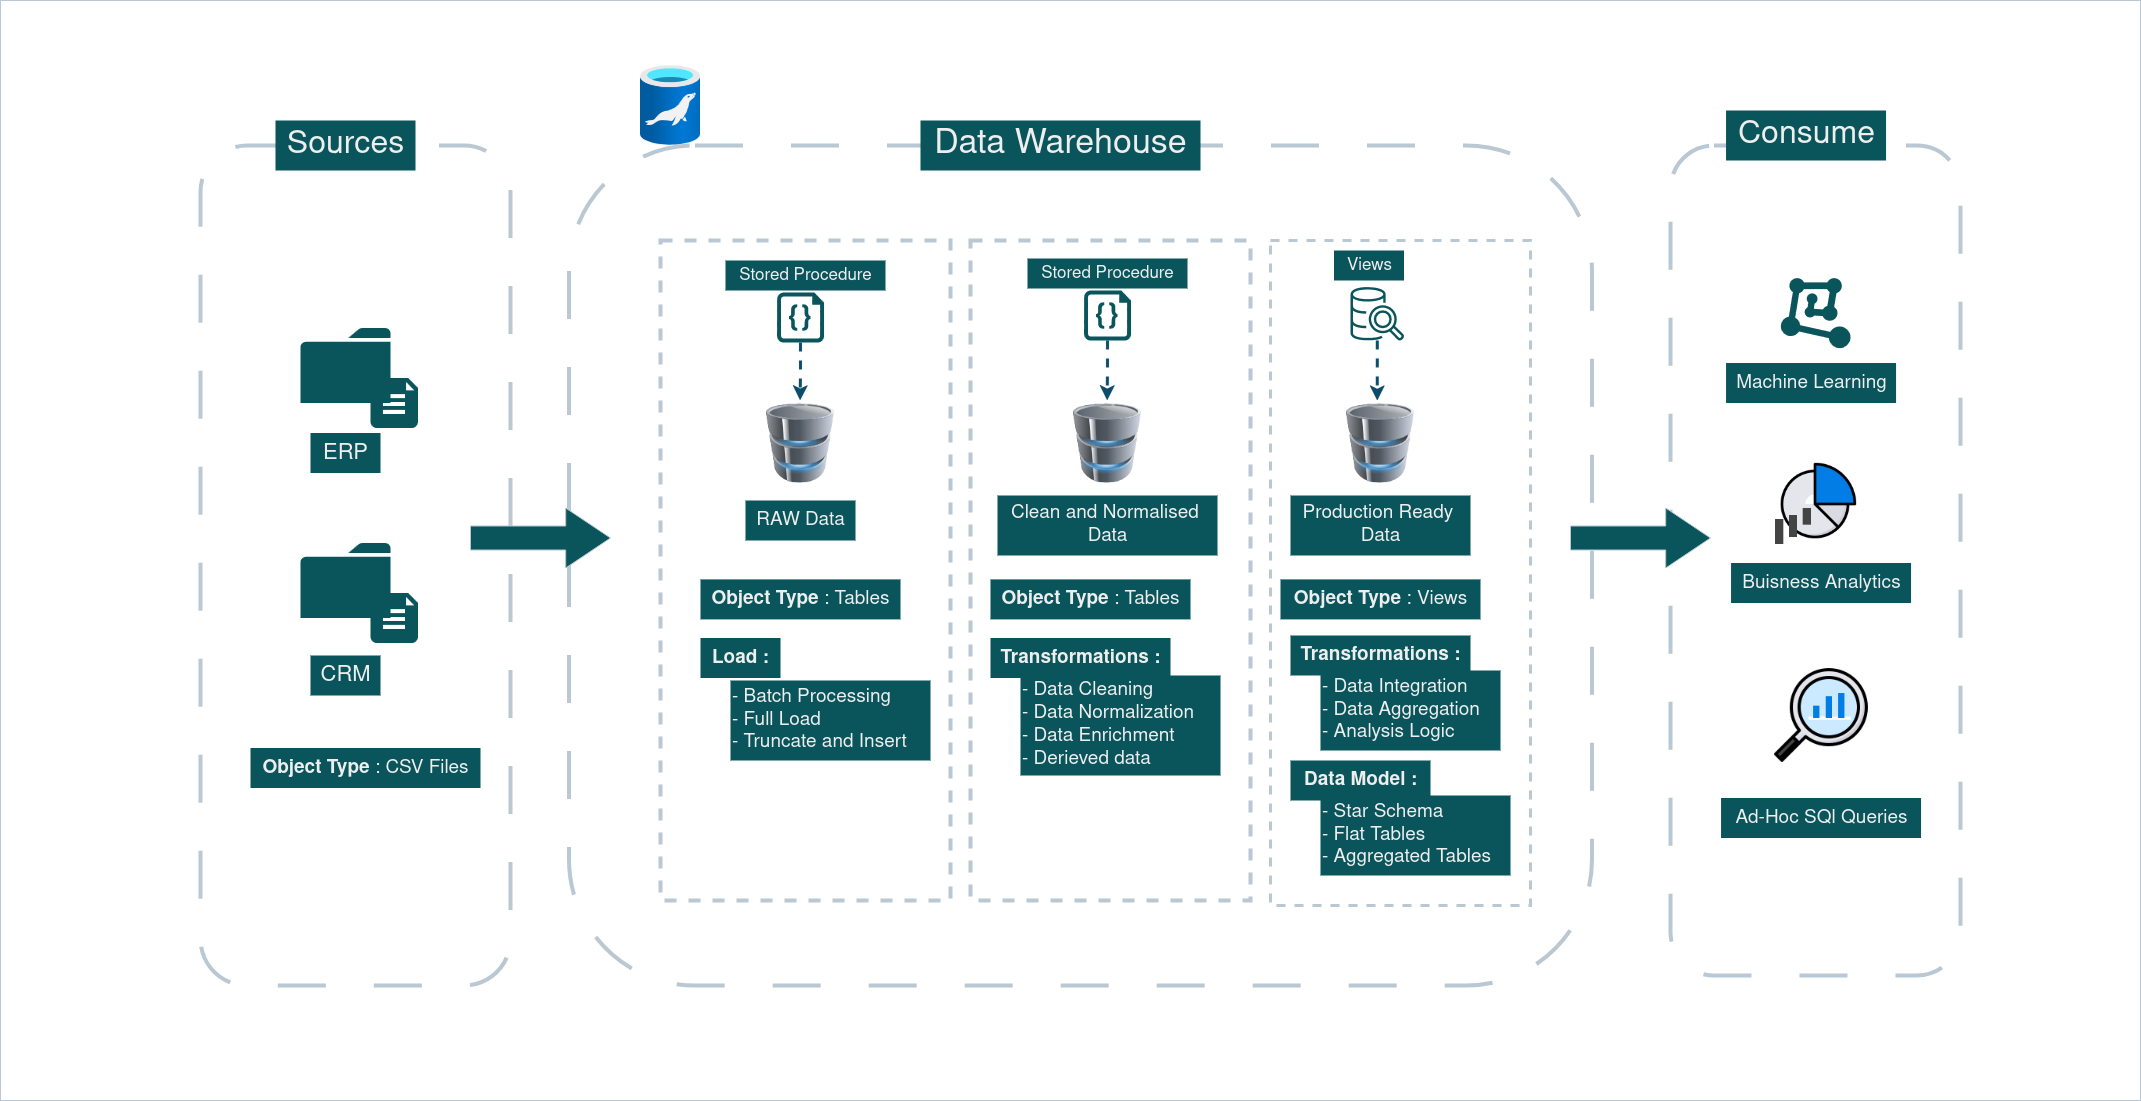

The diagram above was exported from draw.io. Its source (the exported page's mxGraphModel, read from the mxfile embedded in the PNG):
<mxGraphModel dx="2605" dy="2303" grid="1" gridSize="10" guides="1" tooltips="1" connect="1" arrows="0" fold="1" page="1" pageScale="1" pageWidth="1100" pageHeight="850" background="none" math="0" shadow="0">
  <root>
    <mxCell id="0" />
    <mxCell id="1" parent="0" />
    <mxCell id="QA6qm9k3br5T1PhjzLlL-5" value="" style="sketch=0;pointerEvents=1;shadow=0;dashed=0;html=1;strokeColor=none;labelPosition=center;verticalLabelPosition=bottom;verticalAlign=top;outlineConnect=0;align=center;shape=mxgraph.office.concepts.folder;fillColor=#09555B;labelBackgroundColor=none;fontColor=#EEEEEE;" vertex="1" parent="1">
      <mxGeometry x="1080" y="97.5" width="90" height="75" as="geometry" />
    </mxCell>
    <mxCell id="QA6qm9k3br5T1PhjzLlL-10" value="" style="verticalLabelPosition=bottom;html=1;verticalAlign=top;align=center;strokeColor=none;fillColor=#09555B;shape=mxgraph.azure.file_2;pointerEvents=1;labelBackgroundColor=none;fontColor=#EEEEEE;" vertex="1" parent="1">
      <mxGeometry x="1150" y="147.5" width="47.5" height="50" as="geometry" />
    </mxCell>
    <mxCell id="QA6qm9k3br5T1PhjzLlL-11" value="" style="sketch=0;pointerEvents=1;shadow=0;dashed=0;html=1;strokeColor=none;labelPosition=center;verticalLabelPosition=bottom;verticalAlign=top;outlineConnect=0;align=center;shape=mxgraph.office.concepts.folder;fillColor=#09555B;labelBackgroundColor=none;fontColor=#EEEEEE;" vertex="1" parent="1">
      <mxGeometry x="1080" y="312.5" width="90" height="75" as="geometry" />
    </mxCell>
    <mxCell id="QA6qm9k3br5T1PhjzLlL-12" value="" style="verticalLabelPosition=bottom;html=1;verticalAlign=top;align=center;strokeColor=none;fillColor=#09555B;shape=mxgraph.azure.file_2;pointerEvents=1;labelBackgroundColor=none;fontColor=#EEEEEE;" vertex="1" parent="1">
      <mxGeometry x="1150" y="362.5" width="47.5" height="50" as="geometry" />
    </mxCell>
    <mxCell id="QA6qm9k3br5T1PhjzLlL-14" value="&lt;div&gt;&lt;font style=&quot;font-size: 22px;&quot;&gt;ERP&lt;/font&gt;&lt;/div&gt;" style="text;html=1;align=center;verticalAlign=middle;resizable=0;points=[];autosize=1;strokeColor=none;fillColor=#09555B;labelBackgroundColor=none;fontColor=#EEEEEE;" vertex="1" parent="1">
      <mxGeometry x="1090" y="202.5" width="70" height="40" as="geometry" />
    </mxCell>
    <mxCell id="QA6qm9k3br5T1PhjzLlL-15" value="&lt;font style=&quot;font-size: 22px;&quot;&gt;CRM&lt;/font&gt;" style="text;html=1;align=center;verticalAlign=middle;resizable=0;points=[];autosize=1;strokeColor=none;fillColor=#09555B;labelBackgroundColor=none;fontColor=#EEEEEE;" vertex="1" parent="1">
      <mxGeometry x="1090" y="425" width="70" height="40" as="geometry" />
    </mxCell>
    <mxCell id="QA6qm9k3br5T1PhjzLlL-52" style="edgeStyle=orthogonalEdgeStyle;rounded=0;orthogonalLoop=1;jettySize=auto;html=1;exitX=0.5;exitY=1;exitDx=0;exitDy=0;exitPerimeter=0;dashed=1;strokeWidth=3;labelBackgroundColor=none;strokeColor=#0B4D6A;fontColor=default;" edge="1" parent="1" source="QA6qm9k3br5T1PhjzLlL-16">
      <mxGeometry relative="1" as="geometry">
        <mxPoint x="1579.5714285714284" y="170.00000000000023" as="targetPoint" />
      </mxGeometry>
    </mxCell>
    <mxCell id="QA6qm9k3br5T1PhjzLlL-16" value="" style="sketch=0;aspect=fixed;pointerEvents=1;shadow=0;dashed=0;html=1;strokeColor=none;labelPosition=center;verticalLabelPosition=bottom;verticalAlign=top;align=center;fillColor=#09555B;shape=mxgraph.azure.code_file;labelBackgroundColor=none;fontColor=#EEEEEE;" vertex="1" parent="1">
      <mxGeometry x="1556.5" y="62" width="47" height="50" as="geometry" />
    </mxCell>
    <mxCell id="QA6qm9k3br5T1PhjzLlL-50" style="edgeStyle=orthogonalEdgeStyle;rounded=0;orthogonalLoop=1;jettySize=auto;html=1;exitX=0.5;exitY=1;exitDx=0;exitDy=0;exitPerimeter=0;dashed=1;strokeWidth=3;labelBackgroundColor=none;strokeColor=#0B4D6A;fontColor=default;" edge="1" parent="1" source="QA6qm9k3br5T1PhjzLlL-17">
      <mxGeometry relative="1" as="geometry">
        <mxPoint x="1886.7142857142862" y="170.00000000000023" as="targetPoint" />
      </mxGeometry>
    </mxCell>
    <mxCell id="QA6qm9k3br5T1PhjzLlL-17" value="" style="sketch=0;aspect=fixed;pointerEvents=1;shadow=0;dashed=0;html=1;strokeColor=none;labelPosition=center;verticalLabelPosition=bottom;verticalAlign=top;align=center;fillColor=#09555B;shape=mxgraph.azure.code_file;labelBackgroundColor=none;fontColor=#EEEEEE;" vertex="1" parent="1">
      <mxGeometry x="1863.5" y="60" width="47" height="50" as="geometry" />
    </mxCell>
    <mxCell id="QA6qm9k3br5T1PhjzLlL-19" value="" style="image;html=1;image=img/lib/clip_art/computers/Database_128x128.png;labelBackgroundColor=none;fillColor=#09555B;strokeColor=#BAC8D3;fontColor=#EEEEEE;" vertex="1" parent="1">
      <mxGeometry x="1540" y="172.5" width="80" height="80" as="geometry" />
    </mxCell>
    <mxCell id="QA6qm9k3br5T1PhjzLlL-20" value="" style="image;html=1;image=img/lib/clip_art/computers/Database_128x128.png;labelBackgroundColor=none;fillColor=#09555B;strokeColor=#BAC8D3;fontColor=#EEEEEE;" vertex="1" parent="1">
      <mxGeometry x="1847" y="172.5" width="80" height="80" as="geometry" />
    </mxCell>
    <mxCell id="QA6qm9k3br5T1PhjzLlL-21" value="" style="image;html=1;image=img/lib/clip_art/computers/Database_128x128.png;labelBackgroundColor=none;fillColor=#09555B;strokeColor=#BAC8D3;fontColor=#EEEEEE;" vertex="1" parent="1">
      <mxGeometry x="2120" y="172.5" width="80" height="80" as="geometry" />
    </mxCell>
    <mxCell id="QA6qm9k3br5T1PhjzLlL-22" value="" style="points=[];aspect=fixed;html=1;align=center;shadow=0;dashed=0;fillColor=#09555B;strokeColor=none;shape=mxgraph.alibaba_cloud.machine_learning;labelBackgroundColor=none;fontColor=#EEEEEE;" vertex="1" parent="1">
      <mxGeometry x="2560.1600000000003" y="47.5" width="69.68" height="70.1" as="geometry" />
    </mxCell>
    <mxCell id="QA6qm9k3br5T1PhjzLlL-25" value="" style="shape=image;html=1;verticalAlign=top;verticalLabelPosition=bottom;labelBackgroundColor=none;imageAspect=0;aspect=fixed;image=https://cdn4.iconfinder.com/data/icons/success-filloutline/64/chart-analysis-analytics-data_analytics-pie_1-128.png;fillColor=#09555B;strokeColor=#BAC8D3;fontColor=#EEEEEE;" vertex="1" parent="1">
      <mxGeometry x="2550.55" y="434.5" width="100" height="100" as="geometry" />
    </mxCell>
    <mxCell id="QA6qm9k3br5T1PhjzLlL-26" value="" style="shape=image;html=1;verticalAlign=top;verticalLabelPosition=bottom;labelBackgroundColor=none;imageAspect=0;aspect=fixed;image=https://cdn4.iconfinder.com/data/icons/success-filloutline/64/chart-analysis-analytics-data_analytics-pie-128.png;fillColor=#09555B;strokeColor=#BAC8D3;fontColor=#EEEEEE;" vertex="1" parent="1">
      <mxGeometry x="2550.55" y="229.5" width="88.9" height="88.9" as="geometry" />
    </mxCell>
    <mxCell id="QA6qm9k3br5T1PhjzLlL-29" value="&lt;font style=&quot;font-size: 19px;&quot;&gt;&lt;b&gt;Object Type&lt;/b&gt; : CSV Files&lt;/font&gt;" style="text;html=1;align=center;verticalAlign=middle;resizable=0;points=[];autosize=1;strokeColor=none;fillColor=#09555B;labelBackgroundColor=none;fontColor=#EEEEEE;" vertex="1" parent="1">
      <mxGeometry x="1030" y="517.5" width="230" height="40" as="geometry" />
    </mxCell>
    <mxCell id="QA6qm9k3br5T1PhjzLlL-30" value="&lt;font style=&quot;font-size: 19px;&quot;&gt;RAW Data&lt;/font&gt;" style="text;html=1;align=center;verticalAlign=middle;resizable=0;points=[];autosize=1;strokeColor=none;fillColor=#09555B;labelBackgroundColor=none;fontColor=#EEEEEE;" vertex="1" parent="1">
      <mxGeometry x="1525" y="270" width="110" height="40" as="geometry" />
    </mxCell>
    <mxCell id="QA6qm9k3br5T1PhjzLlL-31" value="&lt;font style=&quot;font-size: 19px;&quot;&gt;&lt;b&gt;Object Type&lt;/b&gt; : Tables&lt;/font&gt;" style="text;html=1;align=center;verticalAlign=middle;resizable=0;points=[];autosize=1;strokeColor=none;fillColor=#09555B;labelBackgroundColor=none;fontColor=#EEEEEE;" vertex="1" parent="1">
      <mxGeometry x="1480" y="348.9" width="200" height="40" as="geometry" />
    </mxCell>
    <mxCell id="QA6qm9k3br5T1PhjzLlL-32" value="&lt;div&gt;&lt;font style=&quot;font-size: 19px;&quot;&gt;&lt;b&gt;Load :&lt;/b&gt;&lt;/font&gt;&lt;/div&gt;" style="text;html=1;align=center;verticalAlign=middle;resizable=0;points=[];autosize=1;strokeColor=none;fillColor=#09555B;labelBackgroundColor=none;fontColor=#EEEEEE;" vertex="1" parent="1">
      <mxGeometry x="1480" y="407.5" width="80" height="40" as="geometry" />
    </mxCell>
    <mxCell id="QA6qm9k3br5T1PhjzLlL-33" value="&lt;div align=&quot;left&quot;&gt;&lt;font style=&quot;font-size: 19px;&quot;&gt;- Batch Processing&lt;/font&gt;&lt;/div&gt;&lt;div align=&quot;left&quot;&gt;&lt;font style=&quot;font-size: 19px;&quot;&gt;- Full Load&lt;/font&gt;&lt;/div&gt;&lt;div align=&quot;left&quot;&gt;&lt;font style=&quot;font-size: 19px;&quot;&gt;- Truncate and Insert&lt;/font&gt;&lt;/div&gt;" style="text;html=1;align=left;verticalAlign=middle;resizable=0;points=[];autosize=1;strokeColor=none;fillColor=#09555B;labelBackgroundColor=none;fontColor=#EEEEEE;" vertex="1" parent="1">
      <mxGeometry x="1510" y="450" width="200" height="80" as="geometry" />
    </mxCell>
    <mxCell id="QA6qm9k3br5T1PhjzLlL-34" value="&lt;font style=&quot;font-size: 19px;&quot;&gt;&lt;b&gt;Object Type&lt;/b&gt; : Tables&lt;/font&gt;" style="text;html=1;align=center;verticalAlign=middle;resizable=0;points=[];autosize=1;strokeColor=none;fillColor=#09555B;labelBackgroundColor=none;fontColor=#EEEEEE;" vertex="1" parent="1">
      <mxGeometry x="1770" y="348.9" width="200" height="40" as="geometry" />
    </mxCell>
    <mxCell id="QA6qm9k3br5T1PhjzLlL-35" value="&lt;div&gt;&lt;font style=&quot;font-size: 19px;&quot;&gt;Clean and Normalised&amp;nbsp;&lt;/font&gt;&lt;/div&gt;&lt;div&gt;&lt;font style=&quot;font-size: 19px;&quot;&gt;Data&lt;/font&gt;&lt;/div&gt;" style="text;html=1;align=center;verticalAlign=middle;resizable=0;points=[];autosize=1;strokeColor=none;fillColor=#09555B;labelBackgroundColor=none;fontColor=#EEEEEE;" vertex="1" parent="1">
      <mxGeometry x="1777" y="265" width="220" height="60" as="geometry" />
    </mxCell>
    <mxCell id="QA6qm9k3br5T1PhjzLlL-36" value="&lt;b&gt;&lt;font style=&quot;font-size: 19px;&quot;&gt;Transformations :&lt;/font&gt;&lt;/b&gt;" style="text;html=1;align=center;verticalAlign=middle;resizable=0;points=[];autosize=1;strokeColor=none;fillColor=#09555B;labelBackgroundColor=none;fontColor=#EEEEEE;" vertex="1" parent="1">
      <mxGeometry x="1770" y="407.5" width="180" height="40" as="geometry" />
    </mxCell>
    <mxCell id="QA6qm9k3br5T1PhjzLlL-39" value="&lt;div align=&quot;left&quot;&gt;&lt;font style=&quot;font-size: 19px;&quot;&gt;- Data Cleaning&lt;/font&gt;&lt;/div&gt;&lt;div align=&quot;left&quot;&gt;&lt;font style=&quot;font-size: 19px;&quot;&gt;- Data Normalization&lt;/font&gt;&lt;/div&gt;&lt;div align=&quot;left&quot;&gt;&lt;font style=&quot;font-size: 19px;&quot;&gt;- Data Enrichment&lt;/font&gt;&lt;/div&gt;&lt;div align=&quot;left&quot;&gt;&lt;font style=&quot;font-size: 19px;&quot;&gt;- Derieved data&lt;/font&gt;&lt;/div&gt;" style="text;html=1;align=left;verticalAlign=middle;resizable=0;points=[];autosize=1;strokeColor=none;fillColor=#09555B;labelBackgroundColor=none;fontColor=#EEEEEE;" vertex="1" parent="1">
      <mxGeometry x="1800" y="445" width="200" height="100" as="geometry" />
    </mxCell>
    <mxCell id="QA6qm9k3br5T1PhjzLlL-40" value="&lt;div&gt;&lt;font style=&quot;font-size: 19px;&quot;&gt;Production Ready&amp;nbsp;&lt;/font&gt;&lt;/div&gt;&lt;div&gt;&lt;font style=&quot;font-size: 19px;&quot;&gt;Data&lt;/font&gt;&lt;/div&gt;" style="text;html=1;align=center;verticalAlign=middle;resizable=0;points=[];autosize=1;strokeColor=none;fillColor=#09555B;labelBackgroundColor=none;fontColor=#EEEEEE;" vertex="1" parent="1">
      <mxGeometry x="2070" y="265" width="180" height="60" as="geometry" />
    </mxCell>
    <mxCell id="QA6qm9k3br5T1PhjzLlL-56" style="edgeStyle=orthogonalEdgeStyle;rounded=0;orthogonalLoop=1;jettySize=auto;html=1;strokeWidth=3;dashed=1;labelBackgroundColor=none;strokeColor=#0B4D6A;fontColor=default;" edge="1" parent="1" source="QA6qm9k3br5T1PhjzLlL-41">
      <mxGeometry relative="1" as="geometry">
        <mxPoint x="2156.75" y="170.00000000000023" as="targetPoint" />
      </mxGeometry>
    </mxCell>
    <mxCell id="QA6qm9k3br5T1PhjzLlL-41" value="" style="sketch=0;outlineConnect=0;fontColor=#EEEEEE;fillColor=#09555B;strokeColor=none;dashed=0;verticalLabelPosition=bottom;verticalAlign=top;align=center;html=1;fontSize=12;fontStyle=0;aspect=fixed;pointerEvents=1;shape=mxgraph.aws4.redshift_query_editor_v20_light;labelBackgroundColor=none;" vertex="1" parent="1">
      <mxGeometry x="2130" y="56.5" width="53.5" height="53.5" as="geometry" />
    </mxCell>
    <mxCell id="QA6qm9k3br5T1PhjzLlL-42" value="" style="image;aspect=fixed;html=1;points=[];align=center;fontSize=12;image=img/lib/azure2/databases/Azure_Database_MariaDB_Server.svg;imageBackground=none;labelBackgroundColor=none;fillColor=#09555B;strokeColor=#BAC8D3;fontColor=#EEEEEE;" vertex="1" parent="1">
      <mxGeometry x="1420" y="-165" width="60" height="80" as="geometry" />
    </mxCell>
    <mxCell id="QA6qm9k3br5T1PhjzLlL-43" value="&lt;font style=&quot;font-size: 19px;&quot;&gt;&lt;b&gt;Object Type&lt;/b&gt; : Views&lt;/font&gt;" style="text;html=1;align=center;verticalAlign=middle;resizable=0;points=[];autosize=1;strokeColor=none;fillColor=#09555B;labelBackgroundColor=none;fontColor=#EEEEEE;" vertex="1" parent="1">
      <mxGeometry x="2060" y="348.9" width="200" height="40" as="geometry" />
    </mxCell>
    <mxCell id="QA6qm9k3br5T1PhjzLlL-44" value="&lt;b&gt;&lt;font style=&quot;font-size: 19px;&quot;&gt;Transformations :&lt;/font&gt;&lt;/b&gt;" style="text;html=1;align=center;verticalAlign=middle;resizable=0;points=[];autosize=1;strokeColor=none;fillColor=#09555B;labelBackgroundColor=none;fontColor=#EEEEEE;" vertex="1" parent="1">
      <mxGeometry x="2070" y="405" width="180" height="40" as="geometry" />
    </mxCell>
    <mxCell id="QA6qm9k3br5T1PhjzLlL-46" value="&lt;div align=&quot;left&quot;&gt;&lt;font style=&quot;font-size: 19px;&quot;&gt;- Data Integration&lt;/font&gt;&lt;/div&gt;&lt;div align=&quot;left&quot;&gt;&lt;font style=&quot;font-size: 19px;&quot;&gt;- Data Aggregation&lt;/font&gt;&lt;/div&gt;&lt;div align=&quot;left&quot;&gt;&lt;font style=&quot;font-size: 19px;&quot;&gt;- Analysis Logic&lt;/font&gt;&lt;/div&gt;" style="text;html=1;align=left;verticalAlign=middle;resizable=0;points=[];autosize=1;strokeColor=none;fillColor=#09555B;labelBackgroundColor=none;fontColor=#EEEEEE;" vertex="1" parent="1">
      <mxGeometry x="2100" y="440" width="180" height="80" as="geometry" />
    </mxCell>
    <mxCell id="QA6qm9k3br5T1PhjzLlL-47" value="&lt;b&gt;&lt;font style=&quot;font-size: 19px;&quot;&gt;Data Model :&lt;/font&gt;&lt;/b&gt;" style="text;html=1;align=center;verticalAlign=middle;resizable=0;points=[];autosize=1;strokeColor=none;fillColor=#09555B;labelBackgroundColor=none;fontColor=#EEEEEE;" vertex="1" parent="1">
      <mxGeometry x="2070" y="530" width="140" height="40" as="geometry" />
    </mxCell>
    <mxCell id="QA6qm9k3br5T1PhjzLlL-48" value="&lt;div align=&quot;left&quot;&gt;&lt;font style=&quot;font-size: 19px;&quot;&gt;- Star Schema&lt;/font&gt;&lt;/div&gt;&lt;div align=&quot;left&quot;&gt;&lt;font style=&quot;font-size: 19px;&quot;&gt;- Flat Tables&lt;/font&gt;&lt;/div&gt;&lt;div align=&quot;left&quot;&gt;&lt;font style=&quot;font-size: 19px;&quot;&gt;- Aggregated Tables&lt;/font&gt;&lt;/div&gt;" style="text;html=1;align=left;verticalAlign=middle;resizable=0;points=[];autosize=1;strokeColor=none;fillColor=#09555B;labelBackgroundColor=none;fontColor=#EEEEEE;" vertex="1" parent="1">
      <mxGeometry x="2100" y="565" width="190" height="80" as="geometry" />
    </mxCell>
    <mxCell id="QA6qm9k3br5T1PhjzLlL-49" value="&lt;font style=&quot;font-size: 17px;&quot;&gt;Stored Procedure&lt;/font&gt;" style="text;html=1;align=center;verticalAlign=middle;resizable=0;points=[];autosize=1;strokeColor=none;fillColor=#09555B;labelBackgroundColor=none;fontColor=#EEEEEE;" vertex="1" parent="1">
      <mxGeometry x="1807" y="28" width="160" height="30" as="geometry" />
    </mxCell>
    <mxCell id="QA6qm9k3br5T1PhjzLlL-51" value="&lt;font style=&quot;font-size: 17px;&quot;&gt;Stored Procedure&lt;/font&gt;" style="text;html=1;align=center;verticalAlign=middle;resizable=0;points=[];autosize=1;strokeColor=none;fillColor=#09555B;labelBackgroundColor=none;fontColor=#EEEEEE;" vertex="1" parent="1">
      <mxGeometry x="1505" y="30" width="160" height="30" as="geometry" />
    </mxCell>
    <mxCell id="QA6qm9k3br5T1PhjzLlL-54" value="&lt;font style=&quot;font-size: 17px;&quot;&gt;Views&lt;/font&gt;" style="text;html=1;align=center;verticalAlign=middle;resizable=0;points=[];autosize=1;strokeColor=none;fillColor=#09555B;labelBackgroundColor=none;fontColor=#EEEEEE;" vertex="1" parent="1">
      <mxGeometry x="2113.5" y="20" width="70" height="30" as="geometry" />
    </mxCell>
    <mxCell id="QA6qm9k3br5T1PhjzLlL-57" value="&lt;font style=&quot;font-size: 19px;&quot;&gt;Machine Learning&lt;/font&gt;" style="text;html=1;align=center;verticalAlign=middle;resizable=0;points=[];autosize=1;strokeColor=none;fillColor=#09555B;labelBackgroundColor=none;fontColor=#EEEEEE;" vertex="1" parent="1">
      <mxGeometry x="2505.55" y="132.5" width="170" height="40" as="geometry" />
    </mxCell>
    <mxCell id="QA6qm9k3br5T1PhjzLlL-58" value="&lt;font style=&quot;font-size: 19px;&quot;&gt;Buisness Analytics&lt;/font&gt;" style="text;html=1;align=center;verticalAlign=middle;resizable=0;points=[];autosize=1;strokeColor=none;fillColor=#09555B;labelBackgroundColor=none;fontColor=#EEEEEE;" vertex="1" parent="1">
      <mxGeometry x="2510.55" y="332.5" width="180" height="40" as="geometry" />
    </mxCell>
    <mxCell id="QA6qm9k3br5T1PhjzLlL-59" value="&lt;font style=&quot;font-size: 19px;&quot;&gt;Ad-Hoc SQl Queries&lt;/font&gt;" style="text;html=1;align=center;verticalAlign=middle;resizable=0;points=[];autosize=1;strokeColor=none;fillColor=#09555B;labelBackgroundColor=none;fontColor=#EEEEEE;" vertex="1" parent="1">
      <mxGeometry x="2500.55" y="567.5" width="200" height="40" as="geometry" />
    </mxCell>
    <mxCell id="QA6qm9k3br5T1PhjzLlL-60" value="" style="rounded=1;whiteSpace=wrap;html=1;fillColor=none;strokeWidth=4;dashed=1;dashPattern=12 12;labelBackgroundColor=none;strokeColor=#BAC8D3;fontColor=#EEEEEE;" vertex="1" parent="1">
      <mxGeometry x="980" y="-85" width="310" height="840" as="geometry" />
    </mxCell>
    <mxCell id="QA6qm9k3br5T1PhjzLlL-61" value="" style="rounded=1;whiteSpace=wrap;html=1;fillColor=none;strokeWidth=4;dashed=1;dashPattern=12 12;labelBackgroundColor=none;strokeColor=#BAC8D3;fontColor=#EEEEEE;" vertex="1" parent="1">
      <mxGeometry x="1348.5" y="-85" width="1023" height="840" as="geometry" />
    </mxCell>
    <mxCell id="QA6qm9k3br5T1PhjzLlL-62" value="" style="rounded=1;whiteSpace=wrap;html=1;fillColor=none;strokeWidth=4;dashed=1;dashPattern=12 12;labelBackgroundColor=none;strokeColor=#BAC8D3;fontColor=#EEEEEE;" vertex="1" parent="1">
      <mxGeometry x="2450" y="-85" width="290" height="830" as="geometry" />
    </mxCell>
    <mxCell id="QA6qm9k3br5T1PhjzLlL-63" value="" style="rounded=0;whiteSpace=wrap;html=1;fillColor=none;strokeWidth=4;dashed=1;labelBackgroundColor=none;strokeColor=#BAC8D3;fontColor=#EEEEEE;" vertex="1" parent="1">
      <mxGeometry x="1440" y="10" width="290" height="660" as="geometry" />
    </mxCell>
    <mxCell id="QA6qm9k3br5T1PhjzLlL-64" value="" style="rounded=0;whiteSpace=wrap;html=1;fillColor=none;dashed=1;strokeWidth=4;labelBackgroundColor=none;strokeColor=#BAC8D3;fontColor=#EEEEEE;" vertex="1" parent="1">
      <mxGeometry x="1750" y="10" width="280" height="660" as="geometry" />
    </mxCell>
    <mxCell id="QA6qm9k3br5T1PhjzLlL-65" value="" style="rounded=0;whiteSpace=wrap;html=1;fillColor=none;dashed=1;strokeWidth=3;labelBackgroundColor=none;strokeColor=#BAC8D3;fontColor=#EEEEEE;" vertex="1" parent="1">
      <mxGeometry x="2050" y="10" width="260" height="665" as="geometry" />
    </mxCell>
    <mxCell id="QA6qm9k3br5T1PhjzLlL-67" value="" style="shape=singleArrow;whiteSpace=wrap;html=1;arrowWidth=0.4;arrowSize=0.32;fillColor=#09555B;labelBackgroundColor=none;strokeColor=#BAC8D3;fontColor=#EEEEEE;" vertex="1" parent="1">
      <mxGeometry x="1250" y="277.5" width="140" height="60" as="geometry" />
    </mxCell>
    <mxCell id="QA6qm9k3br5T1PhjzLlL-68" value="" style="shape=singleArrow;whiteSpace=wrap;html=1;arrowWidth=0.4;arrowSize=0.32;fillColor=#09555B;labelBackgroundColor=none;strokeColor=#BAC8D3;fontColor=#EEEEEE;" vertex="1" parent="1">
      <mxGeometry x="2350" y="277.5" width="140" height="60" as="geometry" />
    </mxCell>
    <mxCell id="QA6qm9k3br5T1PhjzLlL-69" value="&lt;font style=&quot;font-size: 34px;&quot;&gt;Data Warehouse&lt;/font&gt;" style="text;html=1;align=center;verticalAlign=middle;resizable=0;points=[];autosize=1;strokeColor=none;fillColor=#09555B;labelBackgroundColor=none;fontColor=#EEEEEE;" vertex="1" parent="1">
      <mxGeometry x="1700" y="-110" width="280" height="50" as="geometry" />
    </mxCell>
    <mxCell id="QA6qm9k3br5T1PhjzLlL-70" value="&lt;font style=&quot;font-size: 32px;&quot;&gt;Sources&lt;/font&gt;" style="text;html=1;align=center;verticalAlign=middle;resizable=0;points=[];autosize=1;strokeColor=none;fillColor=#09555B;labelBackgroundColor=none;fontColor=#EEEEEE;" vertex="1" parent="1">
      <mxGeometry x="1055" y="-110" width="140" height="50" as="geometry" />
    </mxCell>
    <mxCell id="QA6qm9k3br5T1PhjzLlL-71" value="&lt;font style=&quot;font-size: 32px;&quot;&gt;Consume&lt;/font&gt;" style="text;html=1;align=center;verticalAlign=middle;resizable=0;points=[];autosize=1;strokeColor=none;fillColor=#09555B;labelBackgroundColor=none;fontColor=#EEEEEE;" vertex="1" parent="1">
      <mxGeometry x="2505.55" y="-120" width="160" height="50" as="geometry" />
    </mxCell>
    <mxCell id="QA6qm9k3br5T1PhjzLlL-74" value="" style="rounded=0;whiteSpace=wrap;html=1;strokeColor=#BAC8D3;fontColor=#EEEEEE;fillColor=none;labelBackgroundColor=none;" vertex="1" parent="1">
      <mxGeometry x="780" y="-230" width="2140" height="1100" as="geometry" />
    </mxCell>
  </root>
</mxGraphModel>